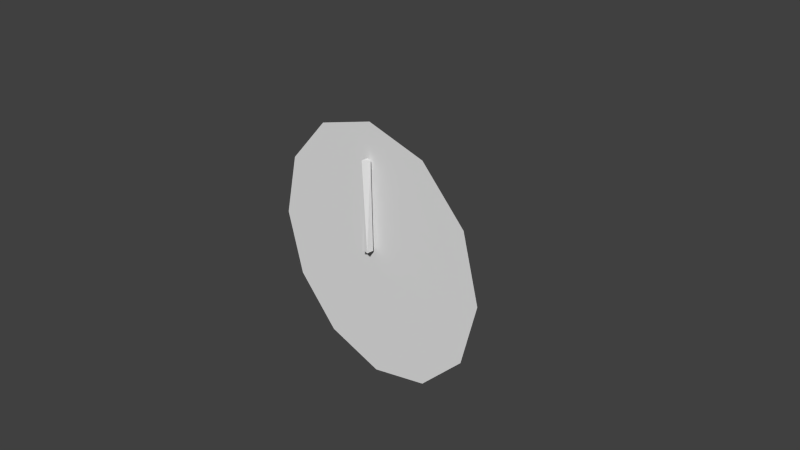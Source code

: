 # Source: niddle_minute.blend  (saved by Blender 2.76.0; exported with 4.5.12 LTS)
import bpy
from mathutils import Matrix  # noqa: F401  (used for matrix-valued properties, if any)

bpy.ops.wm.read_factory_settings(use_empty=True)
scene = bpy.context.scene
scene.name = 'Scene'

# ---- collections
col_collection_1 = bpy.data.collections.new('Collection 1'); scene.collection.children.link(col_collection_1)

# ---- materials (node trees are filled in below, after node groups)
mat_material = bpy.data.materials.new('Material')
mat_material.alpha_threshold = 0.0
mat_material.use_transparent_shadow = False
mat_material.roughness = 0.5
mat_material.line_color = (0.0, 0.0, 0.0, 1.0)

# ---- material node trees

# ---- world
world_world = bpy.data.worlds.new('World'); scene.world = world_world
world_world.color = (0.05088, 0.05088, 0.05088)
world_world.use_sun_shadow = False
world_world.sun_shadow_jitter_overblur = 0.0
world_world.cycles.sampling_method = 'MANUAL'
world_world.cycles.sample_map_resolution = 256

# ---- cameras
cam_camera = bpy.data.cameras.new('Camera')
cam_camera.clip_end = 100.0
cam_camera.lens = 35.0
cam_camera.sensor_width = 32.0
cam_camera.sensor_height = 18.0
cam_camera.ortho_scale = 7.314
cam_camera.dof.focus_distance = 0.0
cam_camera.dof.aperture_fstop = 128.0

# ---- meshes
me_cylinder_002 = bpy.data.meshes.new('Cylinder.002')
me_cylinder_002.from_pydata([(0.0, 1.0, 1.0), (0.5, 0.866, 1.0), (0.866, 0.5, 1.0), (1.0, -4.371e-08, 1.0), (0.866, -0.5, 1.0), (0.5, -0.866, 1.0), (1.51e-07, -1.0, 1.0), (-0.5, -0.866, 1.0), (-0.866, -0.5, 1.0), (-1.0, -4.649e-07, 1.0), (-0.866, 0.5, 1.0), (-0.5, 0.866, 1.0)], [], [(1, 0, 11, 10, 9, 8, 7, 6, 5, 4, 3, 2)])
_uv = me_cylinder_002.uv_layers.new(name='UVMap')
_uv.uv.foreach_set('vector', [0.75, 0.933, 0.5, 1.0, 0.25, 0.933, 0.06699, 0.75, 0.0, 0.5, 0.06699, 0.25, 0.25, 0.06699, 0.5, 0.0, 0.75, 0.06699, 0.933, 0.25, 1.0, 0.5, 0.933, 0.75])
me_cylinder_002.use_remesh_preserve_volume = False
me_cylinder_002.use_remesh_preserve_attributes = False
me_cylinder_002.use_mirror_vertex_groups = False
me_cylinder_002.update()
me_cylinder = bpy.data.meshes.new('Cylinder')
me_cylinder.from_pydata([(-0.05, 0.0866, 0.05), (0.0, 0.1, 0.05), (-1.976e-07, 1.341, 0.05), (-0.04933, 1.328, -0.05006), (0.05011, 1.327, -0.05006), (-0.05, 0.0866, -0.05006), (-1.976e-07, 1.341, -0.05006), (0.05, 0.0866, 0.05), (0.0, 0.1, -0.05006), (0.05, 0.0866, -0.05006)], [], [(1, 2, 3, 0), (2, 1, 7, 4), (5, 0, 3), (3, 2, 6), (6, 2, 4), (8, 5, 3, 6), (7, 9, 4), (9, 8, 6, 4)])
_uv = me_cylinder.uv_layers.new(name='UVMap')
_uv.uv.foreach_set('vector', [0.5, 0.1775, 0.5, 1.0, 0.2533, 0.9927, 0.25, 0.1698, 0.5, 1.0, 0.5, 0.1775, 0.75, 0.1698, 0.7506, 0.992, 0.25, 0.1698, 0.25, 0.1698, 0.2533, 0.9927, 0.2533, 0.9927, 0.5, 1.0, 0.5, 1.0, 0.5, 1.0, 0.5, 1.0, 0.7506, 0.992, 0.5, 0.1775, 0.25, 0.1698, 0.2533, 0.9927, 0.5, 1.0, 0.75, 0.1698, 0.75, 0.1698, 0.7506, 0.992, 0.75, 0.1698, 0.5, 0.1775, 0.5, 1.0, 0.7506, 0.992])
me_cylinder.materials.append(mat_material)
me_cylinder.use_remesh_preserve_volume = False
me_cylinder.use_remesh_preserve_attributes = False
me_cylinder.use_mirror_vertex_groups = False
me_cylinder.update()

# ---- objects
ob_clock_guideline = bpy.data.objects.new('clock guideline', me_cylinder_002)
ob_camera = bpy.data.objects.new('Camera', cam_camera)
ob_minute = bpy.data.objects.new('minute', me_cylinder)

# ---- transforms, parenting, visibility, modifiers, constraints
ob_clock_guideline.location = (0.0, 1.79, 0.0)
ob_clock_guideline.rotation_euler = (1.571, 0.0, 0.0)
ob_clock_guideline.scale = (1.8, 1.8, 1.8)
ob_clock_guideline.display_type = 'WIRE'
ob_clock_guideline.show_name = True
ob_clock_guideline.lineart.crease_threshold = 0.0
ob_camera.location = (7.481, -6.508, 5.344)
ob_camera.rotation_euler = (1.109, 0.01082, 0.8149)
ob_camera.lock_rotations_4d = False
ob_camera.empty_display_type = 'ARROWS'
ob_camera.color = (0.0, 0.0, 0.0, 0.0)
ob_camera.display_type = 'WIRE'
ob_camera.lineart.crease_threshold = 0.0
ob_minute.location = (0.0, -0.1026, 0.0)
ob_minute.rotation_euler = (1.571, 0.0, 0.0)
ob_minute.lineart.crease_threshold = 0.0

# ---- collection membership
col_collection_1.objects.link(ob_clock_guideline)
col_collection_1.objects.link(ob_camera)
col_collection_1.objects.link(ob_minute)

# ---- scene / render settings (as saved in the file)
scene.camera = ob_camera
scene.frame_start = 1; scene.frame_end = 59; scene.frame_set(1)
scene.render.engine = 'BLENDER_EEVEE_NEXT'
scene.render.resolution_percentage = 50
scene.render.dither_intensity = 0.0
scene.cycles.use_denoising = False
scene.cycles.samples = 10
scene.cycles.sampling_pattern = 'TABULATED_SOBOL'
scene.cycles.light_sampling_threshold = 0.0
scene.cycles.use_adaptive_sampling = False
scene.cycles.use_light_tree = False
scene.cycles.blur_glossy = 0.0
scene.cycles.pixel_filter_type = 'GAUSSIAN'
scene.cycles.sample_clamp_indirect = 0.0
scene.view_settings.view_transform = 'Standard'
bpy.context.view_layer.update()

# ---- added for rendering (the .blend has no usable light): sun
light_auto_sun = bpy.data.lights.new('AutoSun', 'SUN')
light_auto_sun.energy = 3.0
light_auto_sun.angle = 0.0523599
ob_auto_sun = bpy.data.objects.new('AutoSun', light_auto_sun)
scene.collection.objects.link(ob_auto_sun)
ob_auto_sun.rotation_euler = (0.872665, 0.174533, 0.523599)
bpy.context.view_layer.update()
